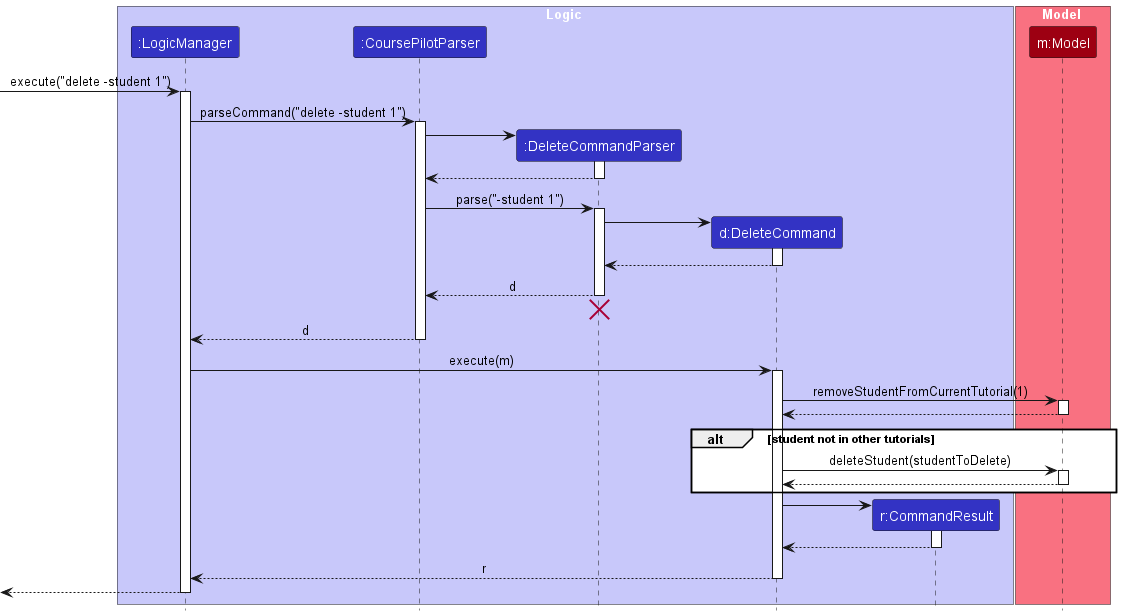

The diagram above was rendered by PlantUML. Its source (embedded in the PNG):
@startuml
!include style.puml
skinparam ArrowFontStyle plain

box Logic LOGIC_COLOR_T1
participant ":LogicManager" as LogicManager LOGIC_COLOR
participant ":CoursePilotParser" as CoursePilotParser LOGIC_COLOR
participant ":DeleteCommandParser" as DeleteCommandParser LOGIC_COLOR
participant "d:DeleteCommand" as DeleteCommand LOGIC_COLOR
participant "r:CommandResult" as CommandResult LOGIC_COLOR
end box

box Model MODEL_COLOR_T1
participant "m:Model" as Model MODEL_COLOR
end box

[-> LogicManager : execute("delete -student 1")
activate LogicManager

LogicManager -> CoursePilotParser : parseCommand("delete -student 1")
activate CoursePilotParser

create DeleteCommandParser
CoursePilotParser -> DeleteCommandParser
activate DeleteCommandParser
DeleteCommandParser --> CoursePilotParser
deactivate DeleteCommandParser

CoursePilotParser -> DeleteCommandParser : parse("-student 1")
activate DeleteCommandParser

create DeleteCommand
DeleteCommandParser -> DeleteCommand
activate DeleteCommand
DeleteCommand --> DeleteCommandParser
deactivate DeleteCommand

DeleteCommandParser --> CoursePilotParser : d
deactivate DeleteCommandParser
DeleteCommandParser -[hidden]-> CoursePilotParser
destroy DeleteCommandParser

CoursePilotParser --> LogicManager : d
deactivate CoursePilotParser

LogicManager -> DeleteCommand : execute(m)
activate DeleteCommand

DeleteCommand -> Model : removeStudentFromCurrentTutorial(1)
activate Model
Model --> DeleteCommand
deactivate Model

alt student not in other tutorials
    DeleteCommand -> Model : deleteStudent(studentToDelete)
    activate Model
    Model --> DeleteCommand
    deactivate Model
end

create CommandResult
DeleteCommand -> CommandResult
activate CommandResult
CommandResult --> DeleteCommand
deactivate CommandResult

DeleteCommand --> LogicManager : r
deactivate DeleteCommand

[<-- LogicManager
deactivate LogicManager
@enduml